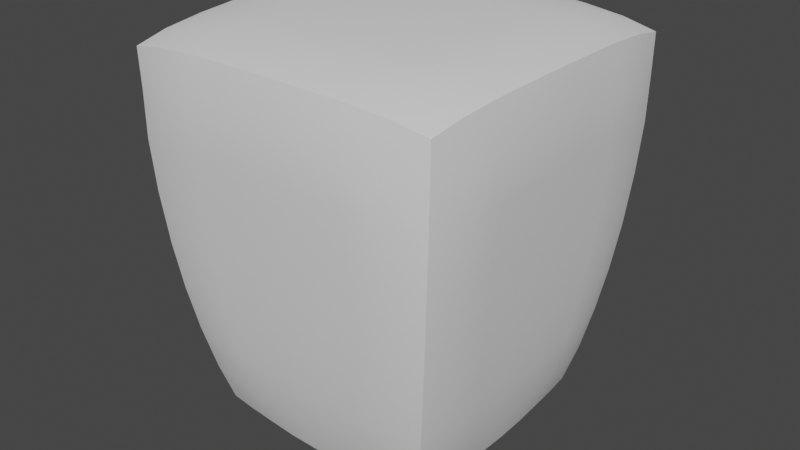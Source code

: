 # Source: flyLight.blend  (saved by Blender 3.3.6; exported with 4.5.12 LTS)
import bpy
from mathutils import Matrix  # noqa: F401  (used for matrix-valued properties, if any)

bpy.ops.wm.read_factory_settings(use_empty=True)
scene = bpy.context.scene
scene.name = 'Scene'

# ---- collections
col_collection = bpy.data.collections.new('Collection'); scene.collection.children.link(col_collection)

# ---- node groups
ng_auto_smooth = bpy.data.node_groups.new('Auto Smooth', 'GeometryNodeTree')
_s = ng_auto_smooth.interface.new_socket(name='Geometry', in_out='OUTPUT', socket_type='NodeSocketGeometry')
_s = ng_auto_smooth.interface.new_socket(name='Geometry', in_out='INPUT', socket_type='NodeSocketGeometry')
_s = ng_auto_smooth.interface.new_socket(name='Angle', in_out='INPUT', socket_type='NodeSocketFloat')
_s.subtype = 'ANGLE'
_s.min_value = 0.0
_s.max_value = 3.142
ng_auto_smooth.is_modifier = True
_N = ng_auto_smooth.nodes; _L = ng_auto_smooth.links
n0 = _N.new('NodeGroupOutput'); n0.name = 'Group Output'; n0.location = (480, -100)
n1 = _N.new('NodeGroupInput'); n1.name = 'Group Input'; n1.location = (-420, -300)
n2 = _N.new('NodeGroupInput'); n2.name = 'Group Input.001'; n2.location = (-60, -100)
n3 = _N.new('GeometryNodeSetShadeSmooth'); n3.name = 'Set Shade Smooth'; n3.location = (120, -100)
n3.domain = 'EDGE'
n4 = _N.new('GeometryNodeSetShadeSmooth'); n4.name = 'Set Shade Smooth.001'; n4.location = (300, -100)
n5 = _N.new('GeometryNodeInputMeshEdgeAngle'); n5.name = 'Edge Angle'; n5.location = (-420, -220)
n6 = _N.new('GeometryNodeInputEdgeSmooth'); n6.name = 'Is Edge Smooth'; n6.location = (-60, -160)
n7 = _N.new('GeometryNodeInputShadeSmooth'); n7.name = 'Is Face Smooth'; n7.location = (-240, -340)
n8 = _N.new('FunctionNodeBooleanMath'); n8.name = 'Boolean Math'; n8.location = (-60, -220)
n9 = _N.new('FunctionNodeCompare'); n9.name = 'Compare'; n9.location = (-240, -180)
n9.operation = 'LESS_EQUAL'
_L.new(n5.outputs[0], n9.inputs[0])
_L.new(n4.outputs[0], n0.inputs[0])
_L.new(n1.outputs[1], n9.inputs[1])
_L.new(n9.outputs[0], n8.inputs[0])
_L.new(n7.outputs[0], n8.inputs[1])
_L.new(n2.outputs[0], n3.inputs[0])
_L.new(n6.outputs[0], n3.inputs[1])
_L.new(n3.outputs[0], n4.inputs[0])
_L.new(n8.outputs[0], n3.inputs[2])
n0.is_active_output = True

# ---- world
world_world = bpy.data.worlds.new('World'); scene.world = world_world
world_world.use_nodes = True; world_world.node_tree.nodes.clear()
_N = world_world.node_tree.nodes; _L = world_world.node_tree.links
n0 = _N.new('ShaderNodeOutputWorld'); n0.name = 'World Output'; n0.location = (300, 300)
n1 = _N.new('ShaderNodeBackground'); n1.name = 'Background'; n1.location = (10, 300)
n1.inputs[0].default_value = (0.05088, 0.05088, 0.05088, 1.0)
_L.new(n1.outputs[0], n0.inputs[0])
n0.is_active_output = True
world_world.color = (0.05088, 0.05088, 0.05088)
world_world.use_sun_shadow = False
world_world.sun_shadow_jitter_overblur = 0.0

# ---- meshes
me_x = bpy.data.meshes.new('立方体')
me_x.from_pydata([(-0.9732, -0.974, 0.04251), (-1.322, -1.318, 3.07), (-0.9732, 0.9733, 0.04251), (-1.322, 1.32, 3.07), (0.9744, -0.9757, 0.04251), (1.322, -1.323, 3.07), (0.9744, 0.9726, 0.04251), (1.322, 1.321, 3.07), (-1.018, 0.006909, 0.02689), (-1.24, -1.259, 1.503), (-1.385, 0.008434, 3.183), (-1.24, 1.248, 1.503), (0.0, 1.018, 0.02689), (0.0, 1.385, 3.183), (1.254, 1.235, 1.503), (1.026, 0.0, 0.02689), (1.394, 0.0, 3.183), (1.254, -1.274, 1.503), (0.0, -1.04, 0.02689), (0.0, -1.41, 3.183), (0.0, 0.0, 3.301), (0.008866, -1.361, 1.612), (1.325, -0.003183, 1.612), (0.008866, 1.307, 1.612), (-1.306, 0.02085, 1.612), (-1.001, -0.499, 0.02689), (-1.309, -1.317, 2.366), (-1.362, 0.6939, 3.16), (-1.13, 1.136, 0.73), (-0.503, 1.0, 0.02689), (0.6893, 1.364, 3.16), (1.141, 1.125, 0.73), (1.005, 0.503, 0.02689), (1.367, -0.6893, 3.16), (1.141, -1.157, 0.73), (0.503, -1.015, 0.02689), (-0.6893, -1.373, 3.16), (-1.001, 0.507, 0.02689), (-1.13, -1.144, 0.73), (-1.362, -0.6848, 3.16), (-1.309, 1.311, 2.366), (0.503, 1.001, 0.02689), (-0.6893, 1.361, 3.16), (1.319, 1.304, 2.366), (1.005, -0.503, 0.02689), (1.367, 0.6893, 3.16), (1.319, -1.332, 2.366), (-0.503, -1.013, 0.02689), (0.6893, -1.378, 3.16), (0.0, -0.7216, 3.283), (0.0, 0.7119, 3.283), (0.7152, 0.0, 3.283), (-0.7119, 0.001796, 3.283), (-0.6693, -1.337, 1.583), (0.6815, -1.349, 1.583), (0.002094, -1.242, 0.73), (0.0002275, -1.438, 2.459), (1.317, -0.693, 1.583), (1.317, 0.6607, 1.583), (1.21, -0.001001, 0.73), (1.405, 0.0, 2.459), (0.6815, 1.297, 1.583), (-0.6693, 1.309, 1.583), (0.002094, 1.194, 0.73), (0.0002275, 1.388, 2.459), (-1.299, 0.6786, 1.583), (-1.299, -0.6732, 1.583), (-1.194, 0.01712, 0.73), (-1.388, 0.01658, 2.459), (-1.379, -0.6713, 2.437), (-1.187, -0.5893, 0.73), (-1.187, 0.6032, 0.73), (-0.6846, 1.384, 2.437), (-0.5969, 1.193, 0.73), (0.605, 1.186, 0.73), (1.395, 0.6742, 2.437), (1.202, 0.5881, 0.73), (1.202, -0.6081, 0.73), (0.6913, -1.423, 2.437), (0.605, -1.23, 0.73), (-0.5969, -1.222, 0.73), (-0.6947, 0.6936, 3.265), (0.6951, 0.6953, 3.265), (0.6951, -0.6968, 3.265), (-0.6947, -0.6942, 3.265), (-0.6846, -1.416, 2.437), (1.395, -0.6892, 2.437), (0.6913, 1.378, 2.437), (-1.379, 0.6889, 2.437), (-0.9855, -0.7566, 0.02689), (-1.318, -1.311, 2.757), (-1.345, 1.036, 3.126), (-1.056, 1.057, 0.355), (-0.7587, 0.9856, 0.02689), (1.034, 1.346, 3.126), (1.063, 1.052, 0.355), (0.9873, 0.7575, 0.02689), (1.347, -1.034, 3.126), (1.063, -1.071, 0.355), (0.7594, -0.9908, 0.02689), (-1.034, -1.35, 3.126), (-1.015, 0.2577, 0.02689), (-1.19, -1.208, 1.105), (-1.38, -0.3371, 3.177), (-1.281, 1.288, 1.945), (0.2515, 1.015, 0.02689), (-0.3447, 1.38, 3.177), (1.294, 1.276, 1.945), (1.021, -0.2515, 0.02689), (1.388, 0.3447, 3.177), (1.294, -1.313, 1.945), (-0.2515, -1.034, 0.02689), (0.3447, -1.403, 3.177), (0.0, -1.098, 3.26), (0.0, 0.3491, 3.297), (1.085, 0.0, 3.26), (-0.3491, 0.0002341, 3.297), (-0.9748, -1.319, 1.539), (0.3625, -1.359, 1.606), (0.0, -1.163, 0.355), (0.002632, -1.404, 2.052), (1.306, -1.005, 1.539), (1.323, 0.3422, 1.606), (1.137, 0.0, 0.355), (1.369, -0.002362, 2.052), (0.9882, 1.286, 1.539), (-0.3504, 1.312, 1.606), (0.0, 1.125, 0.355), (0.002632, 1.351, 2.052), (-1.29, 0.9838, 1.539), (-1.304, -0.3417, 1.606), (-1.125, 0.01269, 0.355), (-1.35, 0.01779, 2.052), (-1.015, -0.2453, 0.02689), (-1.281, -1.298, 1.945), (-1.38, 0.3523, 3.177), (-1.19, 1.197, 1.105), (-0.2515, 1.014, 0.02689), (0.3447, 1.381, 3.177), (1.203, 1.185, 1.105), (1.021, 0.2515, 0.02689), (1.388, -0.3447, 3.177), (1.203, -1.223, 1.105), (0.2515, -1.035, 0.02689), (-0.3447, -1.402, 3.177), (-0.9855, 0.7589, 0.02689), (-1.056, -1.061, 0.355), (-1.345, -1.032, 3.126), (-1.318, 1.313, 2.757), (0.7594, 0.9854, 0.02689), (-1.034, 1.345, 3.126), (1.322, 1.316, 2.757), (0.9873, -0.759, 0.02689), (1.347, 1.034, 3.126), (1.322, -1.327, 2.757), (-0.7587, -0.9896, 0.02689), (1.034, -1.351, 3.126), (0.0, -0.3505, 3.297), (0.0, 1.078, 3.26), (0.3496, 0.0, 3.297), (-1.078, 0.006155, 3.26), (-0.3504, -1.35, 1.606), (0.9882, -1.333, 1.539), (0.008164, -1.306, 1.123), (0.0, -1.456, 2.848), (1.323, -0.3643, 1.606), (1.306, 0.9679, 1.539), (1.271, -0.00276, 1.123), (1.43, 0.0, 2.848), (0.3625, 1.303, 1.606), (-0.9748, 1.299, 1.539), (0.008164, 1.254, 1.123), (0.0, 1.416, 2.848), (-1.304, 0.3625, 1.606), (-1.29, -0.9872, 1.539), (-1.253, 0.01705, 1.123), (-1.416, 0.01332, 2.848), (-1.386, -0.318, 2.453), (-1.367, -1.018, 2.405), (-1.343, -0.6834, 2.028), (-1.404, -0.6626, 2.826), (-1.192, -0.2791, 0.73), (-1.177, -0.8882, 0.73), (-1.116, -0.5249, 0.355), (-1.246, -0.6422, 1.119), (-1.177, 0.8896, 0.73), (-1.192, 0.3099, 0.73), (-1.116, 0.5437, 0.355), (-1.246, 0.6488, 1.119), (-0.3399, 1.387, 2.453), (-1.019, 1.372, 2.405), (-0.6856, 1.351, 2.028), (-0.6741, 1.404, 2.826), (-0.3054, 1.195, 0.73), (-0.8839, 1.184, 0.73), (-0.5351, 1.117, 0.355), (-0.6403, 1.255, 1.119), (0.8942, 1.175, 0.73), (0.3106, 1.192, 0.73), (0.5369, 1.116, 0.355), (0.6516, 1.245, 1.119), (1.402, 0.331, 2.453), (1.381, 1.011, 2.405), (1.36, 0.6755, 2.028), (1.415, 0.6724, 2.826), (1.208, 0.2933, 0.73), (1.191, 0.8769, 0.73), (1.127, 0.5328, 0.355), (1.263, 0.6317, 1.119), (1.191, -0.9042, 0.73), (1.208, -0.303, 0.73), (1.127, -0.5371, 0.355), (1.263, -0.6615, 1.119), (0.3428, -1.434, 2.453), (1.027, -1.403, 2.405), (0.6964, -1.392, 2.028), (0.6751, -1.438, 2.826), (0.3106, -1.239, 0.73), (0.8942, -1.214, 0.73), (0.5369, -1.15, 0.355), (0.6516, -1.295, 1.119), (-0.8839, -1.203, 0.73), (-0.3054, -1.235, 0.73), (-0.5351, -1.147, 0.355), (-0.6403, -1.283, 1.119), (-0.705, 0.3471, 3.279), (-0.6923, 1.047, 3.239), (-0.3462, 0.704, 3.279), (-1.05, 0.6936, 3.239), (0.7071, 0.3462, 3.279), (0.6923, 1.052, 3.239), (1.052, 0.6923, 3.239), (0.3462, 0.7059, 3.279), (0.6923, -1.059, 3.239), (0.7071, -0.3462, 3.279), (1.052, -0.6923, 3.239), (0.3462, -0.7127, 3.279), (-0.6923, -1.051, 3.239), (-0.705, -0.3452, 3.279), (-0.3462, -0.7098, 3.279), (-1.05, -0.6911, 3.239), (-1.019, -1.393, 2.405), (-0.3399, -1.432, 2.453), (-0.6856, -1.381, 2.028), (-0.6741, -1.435, 2.826), (1.381, -1.034, 2.405), (1.402, -0.3354, 2.453), (1.36, -0.7031, 2.028), (1.415, -0.6744, 2.826), (1.027, 1.365, 2.405), (0.3428, 1.386, 2.453), (0.6964, 1.341, 2.028), (0.6751, 1.404, 2.826), (-1.367, 1.023, 2.405), (-1.386, 0.3472, 2.453), (-1.343, 0.6926, 2.028), (-1.404, 0.6836, 2.826), (-1.413, 0.347, 2.843), (-1.349, 0.3612, 2.046), (-1.333, 1.012, 1.988), (0.3357, 1.414, 2.843), (0.3609, 1.348, 2.046), (1.017, 1.33, 1.988), (1.426, -0.3342, 2.843), (1.367, -0.359, 2.046), (1.349, -1.031, 1.988), (-0.3355, -1.451, 2.843), (-0.3537, -1.395, 2.046), (-1.005, -1.361, 1.988), (-1.07, -0.3415, 3.255), (-0.3475, -0.3477, 3.292), (-0.3462, -1.084, 3.255), (0.3477, -0.3484, 3.292), (1.075, -0.3462, 3.255), (1.04, -1.041, 3.211), (0.3462, 1.071, 3.255), (1.04, 1.04, 3.211), (1.075, 0.3462, 3.255), (-1.04, 1.039, 3.211), (-0.3462, 1.069, 3.255), (-0.3475, 0.3472, 3.292), (-0.3335, -1.296, 1.122), (-0.2664, -1.159, 0.355), (-0.8159, -1.122, 0.355), (0.9472, -1.279, 1.112), (0.8209, -1.128, 0.355), (0.2671, -1.16, 0.355), (1.014, -1.41, 2.794), (1.017, -1.375, 1.988), (0.3609, -1.402, 2.046), (1.269, -0.3434, 1.122), (1.135, -0.265, 0.355), (1.112, -0.8219, 0.355), (1.253, 0.9278, 1.112), (1.112, 0.8099, 0.355), (1.135, 0.264, 0.355), (1.394, 1.011, 2.794), (1.349, 0.9971, 1.988), (1.367, 0.3427, 2.046), (0.3443, 1.251, 1.122), (0.2671, 1.123, 0.355), (0.8209, 1.102, 0.355), (-0.9345, 1.246, 1.112), (-0.8159, 1.105, 0.355), (-0.2664, 1.123, 0.355), (-1.012, 1.384, 2.794), (-1.005, 1.341, 1.988), (-0.3537, 1.354, 2.046), (-1.251, 0.3427, 1.122), (-1.123, 0.2765, 0.355), (-1.103, 0.8175, 0.355), (-1.237, -0.9456, 1.112), (-1.103, -0.8091, 0.355), (-1.123, -0.2509, 0.355), (-1.386, -1.003, 2.794), (-1.333, -1.013, 1.988), (-1.349, -0.3381, 2.046), (-1.413, -0.3213, 2.843), (-1.251, -0.3213, 1.122), (-1.237, 0.9429, 1.112), (-0.3355, 1.413, 2.843), (-0.3335, 1.258, 1.122), (0.9472, 1.234, 1.112), (1.426, 0.3342, 2.843), (1.269, 0.3243, 1.122), (1.253, -0.9626, 1.112), (0.3357, -1.452, 2.843), (0.3443, -1.304, 1.122), (-0.9345, -1.266, 1.112), (-1.07, 0.3509, 3.255), (0.3477, 0.3477, 3.292), (0.3462, -1.087, 3.255), (-1.04, -1.039, 3.211), (-1.012, -1.404, 2.794), (1.394, -1.015, 2.794), (1.014, 1.385, 2.794), (-1.386, 1.017, 2.794)], [], [(336, 91, 3, 148), (335, 94, 7, 151), (334, 97, 5, 154), (333, 100, 1, 90), (332, 147, 1, 100), (331, 113, 19, 112), (330, 114, 20, 159), (329, 135, 10, 160), (328, 117, 9, 102), (327, 118, 21, 163), (326, 112, 19, 164), (325, 121, 17, 142), (324, 122, 22, 167), (323, 109, 16, 168), (322, 125, 14, 139), (321, 126, 23, 171), (320, 106, 13, 172), (319, 129, 11, 136), (318, 130, 24, 175), (317, 103, 10, 176), (316, 177, 68, 132), (315, 178, 69, 179), (314, 147, 39, 180), (313, 181, 67, 131), (312, 182, 70, 183), (311, 174, 66, 184), (310, 185, 28, 92), (309, 186, 71, 187), (308, 173, 65, 188), (307, 189, 64, 128), (306, 190, 72, 191), (305, 150, 42, 192), (304, 193, 63, 127), (303, 194, 73, 195), (302, 170, 62, 196), (301, 197, 31, 95), (300, 198, 74, 199), (299, 169, 61, 200), (298, 201, 60, 124), (297, 202, 75, 203), (296, 153, 45, 204), (295, 205, 59, 123), (294, 206, 76, 207), (293, 166, 58, 208), (292, 209, 34, 98), (291, 210, 77, 211), (290, 165, 57, 212), (289, 213, 56, 120), (288, 214, 78, 215), (287, 156, 48, 216), (286, 217, 55, 119), (285, 218, 79, 219), (284, 162, 54, 220), (283, 221, 38, 146), (282, 222, 80, 223), (281, 161, 53, 224), (280, 225, 52, 116), (279, 226, 81, 227), (278, 91, 27, 228), (277, 229, 51, 115), (276, 230, 82, 231), (275, 158, 50, 232), (274, 233, 48, 156), (273, 234, 83, 235), (272, 157, 49, 236), (271, 237, 36, 144), (270, 238, 84, 239), (269, 103, 39, 240), (268, 241, 26, 134), (267, 242, 85, 243), (266, 144, 36, 244), (265, 245, 46, 110), (264, 246, 86, 247), (263, 141, 33, 248), (262, 249, 43, 107), (261, 250, 87, 251), (260, 138, 30, 252), (259, 253, 40, 104), (258, 254, 88, 255), (257, 135, 27, 256), (254, 257, 256, 88), (68, 176, 257, 254), (176, 10, 135, 257), (173, 258, 255, 65), (24, 132, 258, 173), (132, 68, 254, 258), (129, 259, 104, 11), (65, 255, 259, 129), (255, 88, 253, 259), (250, 260, 252, 87), (64, 172, 260, 250), (172, 13, 138, 260), (169, 261, 251, 61), (23, 128, 261, 169), (128, 64, 250, 261), (125, 262, 107, 14), (61, 251, 262, 125), (251, 87, 249, 262), (246, 263, 248, 86), (60, 168, 263, 246), (168, 16, 141, 263), (165, 264, 247, 57), (22, 124, 264, 165), (124, 60, 246, 264), (121, 265, 110, 17), (57, 247, 265, 121), (247, 86, 245, 265), (242, 266, 244, 85), (56, 164, 266, 242), (164, 19, 144, 266), (161, 267, 243, 53), (21, 120, 267, 161), (120, 56, 242, 267), (117, 268, 134, 9), (53, 243, 268, 117), (243, 85, 241, 268), (238, 269, 240, 84), (52, 160, 269, 238), (160, 10, 103, 269), (157, 270, 239, 49), (20, 116, 270, 157), (116, 52, 238, 270), (113, 271, 144, 19), (49, 239, 271, 113), (239, 84, 237, 271), (234, 272, 236, 83), (51, 159, 272, 234), (159, 20, 157, 272), (141, 273, 235, 33), (16, 115, 273, 141), (115, 51, 234, 273), (97, 274, 156, 5), (33, 235, 274, 97), (235, 83, 233, 274), (230, 275, 232, 82), (30, 138, 275, 230), (138, 13, 158, 275), (153, 276, 231, 45), (7, 94, 276, 153), (94, 30, 230, 276), (109, 277, 115, 16), (45, 231, 277, 109), (231, 82, 229, 277), (226, 278, 228, 81), (42, 150, 278, 226), (150, 3, 91, 278), (158, 279, 227, 50), (13, 106, 279, 158), (106, 42, 226, 279), (114, 280, 116, 20), (50, 227, 280, 114), (227, 81, 225, 280), (222, 281, 224, 80), (55, 163, 281, 222), (163, 21, 161, 281), (111, 282, 223, 47), (18, 119, 282, 111), (119, 55, 222, 282), (155, 283, 146, 0), (47, 223, 283, 155), (223, 80, 221, 283), (218, 284, 220, 79), (34, 142, 284, 218), (142, 17, 162, 284), (99, 285, 219, 35), (4, 98, 285, 99), (98, 34, 218, 285), (143, 286, 119, 18), (35, 219, 286, 143), (219, 79, 217, 286), (214, 287, 216, 78), (46, 154, 287, 214), (154, 5, 156, 287), (162, 288, 215, 54), (17, 110, 288, 162), (110, 46, 214, 288), (118, 289, 120, 21), (54, 215, 289, 118), (215, 78, 213, 289), (210, 290, 212, 77), (59, 167, 290, 210), (167, 22, 165, 290), (108, 291, 211, 44), (15, 123, 291, 108), (123, 59, 210, 291), (152, 292, 98, 4), (44, 211, 292, 152), (211, 77, 209, 292), (206, 293, 208, 76), (31, 139, 293, 206), (139, 14, 166, 293), (96, 294, 207, 32), (6, 95, 294, 96), (95, 31, 206, 294), (140, 295, 123, 15), (32, 207, 295, 140), (207, 76, 205, 295), (202, 296, 204, 75), (43, 151, 296, 202), (151, 7, 153, 296), (166, 297, 203, 58), (14, 107, 297, 166), (107, 43, 202, 297), (122, 298, 124, 22), (58, 203, 298, 122), (203, 75, 201, 298), (198, 299, 200, 74), (63, 171, 299, 198), (171, 23, 169, 299), (105, 300, 199, 41), (12, 127, 300, 105), (127, 63, 198, 300), (149, 301, 95, 6), (41, 199, 301, 149), (199, 74, 197, 301), (194, 302, 196, 73), (28, 136, 302, 194), (136, 11, 170, 302), (93, 303, 195, 29), (2, 92, 303, 93), (92, 28, 194, 303), (137, 304, 127, 12), (29, 195, 304, 137), (195, 73, 193, 304), (190, 305, 192, 72), (40, 148, 305, 190), (148, 3, 150, 305), (170, 306, 191, 62), (11, 104, 306, 170), (104, 40, 190, 306), (126, 307, 128, 23), (62, 191, 307, 126), (191, 72, 189, 307), (186, 308, 188, 71), (67, 175, 308, 186), (175, 24, 173, 308), (101, 309, 187, 37), (8, 131, 309, 101), (131, 67, 186, 309), (145, 310, 92, 2), (37, 187, 310, 145), (187, 71, 185, 310), (182, 311, 184, 70), (38, 102, 311, 182), (102, 9, 174, 311), (89, 312, 183, 25), (0, 146, 312, 89), (146, 38, 182, 312), (133, 313, 131, 8), (25, 183, 313, 133), (183, 70, 181, 313), (178, 314, 180, 69), (26, 90, 314, 178), (90, 1, 147, 314), (174, 315, 179, 66), (9, 134, 315, 174), (134, 26, 178, 315), (130, 316, 132, 24), (66, 179, 316, 130), (179, 69, 177, 316), (177, 317, 176, 68), (69, 180, 317, 177), (180, 39, 103, 317), (181, 318, 175, 67), (70, 184, 318, 181), (184, 66, 130, 318), (185, 319, 136, 28), (71, 188, 319, 185), (188, 65, 129, 319), (189, 320, 172, 64), (72, 192, 320, 189), (192, 42, 106, 320), (193, 321, 171, 63), (73, 196, 321, 193), (196, 62, 126, 321), (197, 322, 139, 31), (74, 200, 322, 197), (200, 61, 125, 322), (201, 323, 168, 60), (75, 204, 323, 201), (204, 45, 109, 323), (205, 324, 167, 59), (76, 208, 324, 205), (208, 58, 122, 324), (209, 325, 142, 34), (77, 212, 325, 209), (212, 57, 121, 325), (213, 326, 164, 56), (78, 216, 326, 213), (216, 48, 112, 326), (217, 327, 163, 55), (79, 220, 327, 217), (220, 54, 118, 327), (221, 328, 102, 38), (80, 224, 328, 221), (224, 53, 117, 328), (225, 329, 160, 52), (81, 228, 329, 225), (228, 27, 135, 329), (229, 330, 159, 51), (82, 232, 330, 229), (232, 50, 114, 330), (233, 331, 112, 48), (83, 236, 331, 233), (236, 49, 113, 331), (237, 332, 100, 36), (84, 240, 332, 237), (240, 39, 147, 332), (241, 333, 90, 26), (85, 244, 333, 241), (244, 36, 100, 333), (245, 334, 154, 46), (86, 248, 334, 245), (248, 33, 97, 334), (249, 335, 151, 43), (87, 252, 335, 249), (252, 30, 94, 335), (253, 336, 148, 40), (88, 256, 336, 253), (256, 27, 91, 336)])
me_x.polygons.foreach_set('use_smooth', [True] * 320)
_uv = me_x.uv_layers.new(name='UV 贴图')
_uv.uv.foreach_set('vector', [0.5938, 0.2188, 0.625, 0.2188, 0.625, 0.25, 0.5938, 0.25, 0.5938, 0.4688, 0.625, 0.4688, 0.625, 0.5, 0.5938, 0.5, 0.5938, 0.7188, 0.625, 0.7188, 0.625, 0.75, 0.5938, 0.75, 0.5938, 0.9688, 0.625, 0.9688, 0.625, 1.0, 0.5938, 1.0, 0.8438, 0.7188, 0.875, 0.7188, 0.875, 0.75, 0.8438, 0.75, 0.7188, 0.7188, 0.75, 0.7188, 0.75, 0.75, 0.7188, 0.75, 0.7188, 0.5938, 0.75, 0.5938, 0.75, 0.625, 0.7188, 0.625, 0.8438, 0.5938, 0.875, 0.5938, 0.875, 0.625, 0.8438, 0.625, 0.4688, 0.9688, 0.5, 0.9688, 0.5, 1.0, 0.4688, 1.0, 0.4688, 0.8438, 0.5, 0.8438, 0.5, 0.875, 0.4688, 0.875, 0.5938, 0.8438, 0.625, 0.8438, 0.625, 0.875, 0.5938, 0.875, 0.4688, 0.7188, 0.5, 0.7188, 0.5, 0.75, 0.4688, 0.75, 0.4688, 0.5938, 0.5, 0.5938, 0.5, 0.625, 0.4688, 0.625, 0.5938, 0.5938, 0.625, 0.5938, 0.625, 0.625, 0.5938, 0.625, 0.4688, 0.4688, 0.5, 0.4688, 0.5, 0.5, 0.4688, 0.5, 0.4688, 0.3438, 0.5, 0.3438, 0.5, 0.375, 0.4688, 0.375, 0.5938, 0.3438, 0.625, 0.3438, 0.625, 0.375, 0.5938, 0.375, 0.4688, 0.2188, 0.5, 0.2188, 0.5, 0.25, 0.4688, 0.25, 0.4688, 0.09375, 0.5, 0.09375, 0.5, 0.125, 0.4688, 0.125, 0.5938, 0.09375, 0.625, 0.09375, 0.625, 0.125, 0.5938, 0.125, 0.5312, 0.09375, 0.5625, 0.09375, 0.5625, 0.125, 0.5312, 0.125, 0.5312, 0.03125, 0.5625, 0.03125, 0.5625, 0.0625, 0.5312, 0.0625, 0.5938, 0.03125, 0.625, 0.03125, 0.625, 0.0625, 0.5938, 0.0625, 0.4062, 0.09375, 0.4375, 0.09375, 0.4375, 0.125, 0.4062, 0.125, 0.4062, 0.03125, 0.4375, 0.03125, 0.4375, 0.0625, 0.4062, 0.0625, 0.4688, 0.03125, 0.5, 0.03125, 0.5, 0.0625, 0.4688, 0.0625, 0.4062, 0.2188, 0.4375, 0.2188, 0.4375, 0.25, 0.4062, 0.25, 0.4062, 0.1562, 0.4375, 0.1562, 0.4375, 0.1875, 0.4062, 0.1875, 0.4688, 0.1562, 0.5, 0.1562, 0.5, 0.1875, 0.4688, 0.1875, 0.5312, 0.3438, 0.5625, 0.3438, 0.5625, 0.375, 0.5312, 0.375, 0.5312, 0.2812, 0.5625, 0.2812, 0.5625, 0.3125, 0.5312, 0.3125, 0.5938, 0.2812, 0.625, 0.2812, 0.625, 0.3125, 0.5938, 0.3125, 0.4062, 0.3438, 0.4375, 0.3438, 0.4375, 0.375, 0.4062, 0.375, 0.4062, 0.2812, 0.4375, 0.2812, 0.4375, 0.3125, 0.4062, 0.3125, 0.4688, 0.2812, 0.5, 0.2812, 0.5, 0.3125, 0.4688, 0.3125, 0.4062, 0.4688, 0.4375, 0.4688, 0.4375, 0.5, 0.4062, 0.5, 0.4062, 0.4062, 0.4375, 0.4062, 0.4375, 0.4375, 0.4062, 0.4375, 0.4688, 0.4062, 0.5, 0.4062, 0.5, 0.4375, 0.4688, 0.4375, 0.5312, 0.5938, 0.5625, 0.5938, 0.5625, 0.625, 0.5312, 0.625, 0.5312, 0.5312, 0.5625, 0.5312, 0.5625, 0.5625, 0.5312, 0.5625, 0.5938, 0.5312, 0.625, 0.5312, 0.625, 0.5625, 0.5938, 0.5625, 0.4062, 0.5938, 0.4375, 0.5938, 0.4375, 0.625, 0.4062, 0.625, 0.4062, 0.5312, 0.4375, 0.5312, 0.4375, 0.5625, 0.4062, 0.5625, 0.4688, 0.5312, 0.5, 0.5312, 0.5, 0.5625, 0.4688, 0.5625, 0.4062, 0.7188, 0.4375, 0.7188, 0.4375, 0.75, 0.4062, 0.75, 0.4062, 0.6562, 0.4375, 0.6562, 0.4375, 0.6875, 0.4062, 0.6875, 0.4688, 0.6562, 0.5, 0.6562, 0.5, 0.6875, 0.4688, 0.6875, 0.5312, 0.8438, 0.5625, 0.8438, 0.5625, 0.875, 0.5312, 0.875, 0.5312, 0.7812, 0.5625, 0.7812, 0.5625, 0.8125, 0.5312, 0.8125, 0.5938, 0.7812, 0.625, 0.7812, 0.625, 0.8125, 0.5938, 0.8125, 0.4062, 0.8438, 0.4375, 0.8438, 0.4375, 0.875, 0.4062, 0.875, 0.4062, 0.7812, 0.4375, 0.7812, 0.4375, 0.8125, 0.4062, 0.8125, 0.4688, 0.7812, 0.5, 0.7812, 0.5, 0.8125, 0.4688, 0.8125, 0.4062, 0.9688, 0.4375, 0.9688, 0.4375, 1.0, 0.4062, 1.0, 0.4062, 0.9062, 0.4375, 0.9062, 0.4375, 0.9375, 0.4062, 0.9375, 0.4688, 0.9062, 0.5, 0.9062, 0.5, 0.9375, 0.4688, 0.9375, 0.7812, 0.5938, 0.8125, 0.5938, 0.8125, 0.625, 0.7812, 0.625, 0.7812, 0.5312, 0.8125, 0.5312, 0.8125, 0.5625, 0.7812, 0.5625, 0.8438, 0.5312, 0.875, 0.5312, 0.875, 0.5625, 0.8438, 0.5625, 0.6562, 0.5938, 0.6875, 0.5938, 0.6875, 0.625, 0.6562, 0.625, 0.6562, 0.5312, 0.6875, 0.5312, 0.6875, 0.5625, 0.6562, 0.5625, 0.7188, 0.5312, 0.75, 0.5312, 0.75, 0.5625, 0.7188, 0.5625, 0.6562, 0.7188, 0.6875, 0.7188, 0.6875, 0.75, 0.6562, 0.75, 0.6562, 0.6562, 0.6875, 0.6562, 0.6875, 0.6875, 0.6562, 0.6875, 0.7188, 0.6562, 0.75, 0.6562, 0.75, 0.6875, 0.7188, 0.6875, 0.7812, 0.7188, 0.8125, 0.7188, 0.8125, 0.75, 0.7812, 0.75, 0.7812, 0.6562, 0.8125, 0.6562, 0.8125, 0.6875, 0.7812, 0.6875, 0.8438, 0.6562, 0.875, 0.6562, 0.875, 0.6875, 0.8438, 0.6875, 0.5312, 0.9688, 0.5625, 0.9688, 0.5625, 1.0, 0.5312, 1.0, 0.5312, 0.9062, 0.5625, 0.9062, 0.5625, 0.9375, 0.5312, 0.9375, 0.5938, 0.9062, 0.625, 0.9062, 0.625, 0.9375, 0.5938, 0.9375, 0.5312, 0.7188, 0.5625, 0.7188, 0.5625, 0.75, 0.5312, 0.75, 0.5312, 0.6562, 0.5625, 0.6562, 0.5625, 0.6875, 0.5312, 0.6875, 0.5938, 0.6562, 0.625, 0.6562, 0.625, 0.6875, 0.5938, 0.6875, 0.5312, 0.4688, 0.5625, 0.4688, 0.5625, 0.5, 0.5312, 0.5, 0.5312, 0.4062, 0.5625, 0.4062, 0.5625, 0.4375, 0.5312, 0.4375, 0.5938, 0.4062, 0.625, 0.4062, 0.625, 0.4375, 0.5938, 0.4375, 0.5312, 0.2188, 0.5625, 0.2188, 0.5625, 0.25, 0.5312, 0.25, 0.5312, 0.1562, 0.5625, 0.1562, 0.5625, 0.1875, 0.5312, 0.1875, 0.5938, 0.1562, 0.625, 0.1562, 0.625, 0.1875, 0.5938, 0.1875, 0.5625, 0.1562, 0.5938, 0.1562, 0.5938, 0.1875, 0.5625, 0.1875, 0.5625, 0.125, 0.5938, 0.125, 0.5938, 0.1562, 0.5625, 0.1562, 0.5938, 0.125, 0.625, 0.125, 0.625, 0.1562, 0.5938, 0.1562, 0.5, 0.1562, 0.5312, 0.1562, 0.5312, 0.1875, 0.5, 0.1875, 0.5, 0.125, 0.5312, 0.125, 0.5312, 0.1562, 0.5, 0.1562, 0.5312, 0.125, 0.5625, 0.125, 0.5625, 0.1562, 0.5312, 0.1562, 0.5, 0.2188, 0.5312, 0.2188, 0.5312, 0.25, 0.5, 0.25, 0.5, 0.1875, 0.5312, 0.1875, 0.5312, 0.2188, 0.5, 0.2188, 0.5312, 0.1875, 0.5625, 0.1875, 0.5625, 0.2188, 0.5312, 0.2188, 0.5625, 0.4062, 0.5938, 0.4062, 0.5938, 0.4375, 0.5625, 0.4375, 0.5625, 0.375, 0.5938, 0.375, 0.5938, 0.4062, 0.5625, 0.4062, 0.5938, 0.375, 0.625, 0.375, 0.625, 0.4062, 0.5938, 0.4062, 0.5, 0.4062, 0.5312, 0.4062, 0.5312, 0.4375, 0.5, 0.4375, 0.5, 0.375, 0.5312, 0.375, 0.5312, 0.4062, 0.5, 0.4062, 0.5312, 0.375, 0.5625, 0.375, 0.5625, 0.4062, 0.5312, 0.4062, 0.5, 0.4688, 0.5312, 0.4688, 0.5312, 0.5, 0.5, 0.5, 0.5, 0.4375, 0.5312, 0.4375, 0.5312, 0.4688, 0.5, 0.4688, 0.5312, 0.4375, 0.5625, 0.4375, 0.5625, 0.4688, 0.5312, 0.4688, 0.5625, 0.6562, 0.5938, 0.6562, 0.5938, 0.6875, 0.5625, 0.6875, 0.5625, 0.625, 0.5938, 0.625, 0.5938, 0.6562, 0.5625, 0.6562, 0.5938, 0.625, 0.625, 0.625, 0.625, 0.6562, 0.5938, 0.6562, 0.5, 0.6562, 0.5312, 0.6562, 0.5312, 0.6875, 0.5, 0.6875, 0.5, 0.625, 0.5312, 0.625, 0.5312, 0.6562, 0.5, 0.6562, 0.5312, 0.625, 0.5625, 0.625, 0.5625, 0.6562, 0.5312, 0.6562, 0.5, 0.7188, 0.5312, 0.7188, 0.5312, 0.75, 0.5, 0.75, 0.5, 0.6875, 0.5312, 0.6875, 0.5312, 0.7188, 0.5, 0.7188, 0.5312, 0.6875, 0.5625, 0.6875, 0.5625, 0.7188, 0.5312, 0.7188, 0.5625, 0.9062, 0.5938, 0.9062, 0.5938, 0.9375, 0.5625, 0.9375, 0.5625, 0.875, 0.5938, 0.875, 0.5938, 0.9062, 0.5625, 0.9062, 0.5938, 0.875, 0.625, 0.875, 0.625, 0.9062, 0.5938, 0.9062, 0.5, 0.9062, 0.5312, 0.9062, 0.5312, 0.9375, 0.5, 0.9375, 0.5, 0.875, 0.5312, 0.875, 0.5312, 0.9062, 0.5, 0.9062, 0.5312, 0.875, 0.5625, 0.875, 0.5625, 0.9062, 0.5312, 0.9062, 0.5, 0.9688, 0.5312, 0.9688, 0.5312, 1.0, 0.5, 1.0, 0.5, 0.9375, 0.5312, 0.9375, 0.5312, 0.9688, 0.5, 0.9688, 0.5312, 0.9375, 0.5625, 0.9375, 0.5625, 0.9688, 0.5312, 0.9688, 0.8125, 0.6562, 0.8438, 0.6562, 0.8438, 0.6875, 0.8125, 0.6875, 0.8125, 0.625, 0.8438, 0.625, 0.8438, 0.6562, 0.8125, 0.6562, 0.8438, 0.625, 0.875, 0.625, 0.875, 0.6562, 0.8438, 0.6562, 0.75, 0.6562, 0.7812, 0.6562, 0.7812, 0.6875, 0.75, 0.6875, 0.75, 0.625, 0.7812, 0.625, 0.7812, 0.6562, 0.75, 0.6562, 0.7812, 0.625, 0.8125, 0.625, 0.8125, 0.6562, 0.7812, 0.6562, 0.75, 0.7188, 0.7812, 0.7188, 0.7812, 0.75, 0.75, 0.75, 0.75, 0.6875, 0.7812, 0.6875, 0.7812, 0.7188, 0.75, 0.7188, 0.7812, 0.6875, 0.8125, 0.6875, 0.8125, 0.7188, 0.7812, 0.7188, 0.6875, 0.6562, 0.7188, 0.6562, 0.7188, 0.6875, 0.6875, 0.6875, 0.6875, 0.625, 0.7188, 0.625, 0.7188, 0.6562, 0.6875, 0.6562, 0.7188, 0.625, 0.75, 0.625, 0.75, 0.6562, 0.7188, 0.6562, 0.625, 0.6562, 0.6562, 0.6562, 0.6562, 0.6875, 0.625, 0.6875, 0.625, 0.625, 0.6562, 0.625, 0.6562, 0.6562, 0.625, 0.6562, 0.6562, 0.625, 0.6875, 0.625, 0.6875, 0.6562, 0.6562, 0.6562, 0.625, 0.7188, 0.6562, 0.7188, 0.6562, 0.75, 0.625, 0.75, 0.625, 0.6875, 0.6562, 0.6875, 0.6562, 0.7188, 0.625, 0.7188, 0.6562, 0.6875, 0.6875, 0.6875, 0.6875, 0.7188, 0.6562, 0.7188, 0.6875, 0.5312, 0.7188, 0.5312, 0.7188, 0.5625, 0.6875, 0.5625, 0.6875, 0.5, 0.7188, 0.5, 0.7188, 0.5312, 0.6875, 0.5312, 0.7188, 0.5, 0.75, 0.5, 0.75, 0.5312, 0.7188, 0.5312, 0.625, 0.5312, 0.6562, 0.5312, 0.6562, 0.5625, 0.625, 0.5625, 0.625, 0.5, 0.6562, 0.5, 0.6562, 0.5312, 0.625, 0.5312, 0.6562, 0.5, 0.6875, 0.5, 0.6875, 0.5312, 0.6562, 0.5312, 0.625, 0.5938, 0.6562, 0.5938, 0.6562, 0.625, 0.625, 0.625, 0.625, 0.5625, 0.6562, 0.5625, 0.6562, 0.5938, 0.625, 0.5938, 0.6562, 0.5625, 0.6875, 0.5625, 0.6875, 0.5938, 0.6562, 0.5938, 0.8125, 0.5312, 0.8438, 0.5312, 0.8438, 0.5625, 0.8125, 0.5625, 0.8125, 0.5, 0.8438, 0.5, 0.8438, 0.5312, 0.8125, 0.5312, 0.8438, 0.5, 0.875, 0.5, 0.875, 0.5312, 0.8438, 0.5312, 0.75, 0.5312, 0.7812, 0.5312, 0.7812, 0.5625, 0.75, 0.5625, 0.75, 0.5, 0.7812, 0.5, 0.7812, 0.5312, 0.75, 0.5312, 0.7812, 0.5, 0.8125, 0.5, 0.8125, 0.5312, 0.7812, 0.5312, 0.75, 0.5938, 0.7812, 0.5938, 0.7812, 0.625, 0.75, 0.625, 0.75, 0.5625, 0.7812, 0.5625, 0.7812, 0.5938, 0.75, 0.5938, 0.7812, 0.5625, 0.8125, 0.5625, 0.8125, 0.5938, 0.7812, 0.5938, 0.4375, 0.9062, 0.4688, 0.9062, 0.4688, 0.9375, 0.4375, 0.9375, 0.4375, 0.875, 0.4688, 0.875, 0.4688, 0.9062, 0.4375, 0.9062, 0.4688, 0.875, 0.5, 0.875, 0.5, 0.9062, 0.4688, 0.9062, 0.375, 0.9062, 0.4062, 0.9062, 0.4062, 0.9375, 0.375, 0.9375, 0.375, 0.875, 0.4062, 0.875, 0.4062, 0.9062, 0.375, 0.9062, 0.4062, 0.875, 0.4375, 0.875, 0.4375, 0.9062, 0.4062, 0.9062, 0.375, 0.9688, 0.4062, 0.9688, 0.4062, 1.0, 0.375, 1.0, 0.375, 0.9375, 0.4062, 0.9375, 0.4062, 0.9688, 0.375, 0.9688, 0.4062, 0.9375, 0.4375, 0.9375, 0.4375, 0.9688, 0.4062, 0.9688, 0.4375, 0.7812, 0.4688, 0.7812, 0.4688, 0.8125, 0.4375, 0.8125, 0.4375, 0.75, 0.4688, 0.75, 0.4688, 0.7812, 0.4375, 0.7812, 0.4688, 0.75, 0.5, 0.75, 0.5, 0.7812, 0.4688, 0.7812, 0.375, 0.7812, 0.4062, 0.7812, 0.4062, 0.8125, 0.375, 0.8125, 0.375, 0.75, 0.4062, 0.75, 0.4062, 0.7812, 0.375, 0.7812, 0.4062, 0.75, 0.4375, 0.75, 0.4375, 0.7812, 0.4062, 0.7812, 0.375, 0.8438, 0.4062, 0.8438, 0.4062, 0.875, 0.375, 0.875, 0.375, 0.8125, 0.4062, 0.8125, 0.4062, 0.8438, 0.375, 0.8438, 0.4062, 0.8125, 0.4375, 0.8125, 0.4375, 0.8438, 0.4062, 0.8438, 0.5625, 0.7812, 0.5938, 0.7812, 0.5938, 0.8125, 0.5625, 0.8125, 0.5625, 0.75, 0.5938, 0.75, 0.5938, 0.7812, 0.5625, 0.7812, 0.5938, 0.75, 0.625, 0.75, 0.625, 0.7812, 0.5938, 0.7812, 0.5, 0.7812, 0.5312, 0.7812, 0.5312, 0.8125, 0.5, 0.8125, 0.5, 0.75, 0.5312, 0.75, 0.5312, 0.7812, 0.5, 0.7812, 0.5312, 0.75, 0.5625, 0.75, 0.5625, 0.7812, 0.5312, 0.7812, 0.5, 0.8438, 0.5312, 0.8438, 0.5312, 0.875, 0.5, 0.875, 0.5, 0.8125, 0.5312, 0.8125, 0.5312, 0.8438, 0.5, 0.8438, 0.5312, 0.8125, 0.5625, 0.8125, 0.5625, 0.8438, 0.5312, 0.8438, 0.4375, 0.6562, 0.4688, 0.6562, 0.4688, 0.6875, 0.4375, 0.6875, 0.4375, 0.625, 0.4688, 0.625, 0.4688, 0.6562, 0.4375, 0.6562, 0.4688, 0.625, 0.5, 0.625, 0.5, 0.6562, 0.4688, 0.6562, 0.375, 0.6562, 0.4062, 0.6562, 0.4062, 0.6875, 0.375, 0.6875, 0.375, 0.625, 0.4062, 0.625, 0.4062, 0.6562, 0.375, 0.6562, 0.4062, 0.625, 0.4375, 0.625, 0.4375, 0.6562, 0.4062, 0.6562, 0.375, 0.7188, 0.4062, 0.7188, 0.4062, 0.75, 0.375, 0.75, 0.375, 0.6875, 0.4062, 0.6875, 0.4062, 0.7188, 0.375, 0.7188, 0.4062, 0.6875, 0.4375, 0.6875, 0.4375, 0.7188, 0.4062, 0.7188, 0.4375, 0.5312, 0.4688, 0.5312, 0.4688, 0.5625, 0.4375, 0.5625, 0.4375, 0.5, 0.4688, 0.5, 0.4688, 0.5312, 0.4375, 0.5312, 0.4688, 0.5, 0.5, 0.5, 0.5, 0.5312, 0.4688, 0.5312, 0.375, 0.5312, 0.4062, 0.5312, 0.4062, 0.5625, 0.375, 0.5625, 0.375, 0.5, 0.4062, 0.5, 0.4062, 0.5312, 0.375, 0.5312, 0.4062, 0.5, 0.4375, 0.5, 0.4375, 0.5312, 0.4062, 0.5312, 0.375, 0.5938, 0.4062, 0.5938, 0.4062, 0.625, 0.375, 0.625, 0.375, 0.5625, 0.4062, 0.5625, 0.4062, 0.5938, 0.375, 0.5938, 0.4062, 0.5625, 0.4375, 0.5625, 0.4375, 0.5938, 0.4062, 0.5938, 0.5625, 0.5312, 0.5938, 0.5312, 0.5938, 0.5625, 0.5625, 0.5625, 0.5625, 0.5, 0.5938, 0.5, 0.5938, 0.5312, 0.5625, 0.5312, 0.5938, 0.5, 0.625, 0.5, 0.625, 0.5312, 0.5938, 0.5312, 0.5, 0.5312, 0.5312, 0.5312, 0.5312, 0.5625, 0.5, 0.5625, 0.5, 0.5, 0.5312, 0.5, 0.5312, 0.5312, 0.5, 0.5312, 0.5312, 0.5, 0.5625, 0.5, 0.5625, 0.5312, 0.5312, 0.5312, 0.5, 0.5938, 0.5312, 0.5938, 0.5312, 0.625, 0.5, 0.625, 0.5, 0.5625, 0.5312, 0.5625, 0.5312, 0.5938, 0.5, 0.5938, 0.5312, 0.5625, 0.5625, 0.5625, 0.5625, 0.5938, 0.5312, 0.5938, 0.4375, 0.4062, 0.4688, 0.4062, 0.4688, 0.4375, 0.4375, 0.4375, 0.4375, 0.375, 0.4688, 0.375, 0.4688, 0.4062, 0.4375, 0.4062, 0.4688, 0.375, 0.5, 0.375, 0.5, 0.4062, 0.4688, 0.4062, 0.375, 0.4062, 0.4062, 0.4062, 0.4062, 0.4375, 0.375, 0.4375, 0.375, 0.375, 0.4062, 0.375, 0.4062, 0.4062, 0.375, 0.4062, 0.4062, 0.375, 0.4375, 0.375, 0.4375, 0.4062, 0.4062, 0.4062, 0.375, 0.4688, 0.4062, 0.4688, 0.4062, 0.5, 0.375, 0.5, 0.375, 0.4375, 0.4062, 0.4375, 0.4062, 0.4688, 0.375, 0.4688, 0.4062, 0.4375, 0.4375, 0.4375, 0.4375, 0.4688, 0.4062, 0.4688, 0.4375, 0.2812, 0.4688, 0.2812, 0.4688, 0.3125, 0.4375, 0.3125, 0.4375, 0.25, 0.4688, 0.25, 0.4688, 0.2812, 0.4375, 0.2812, 0.4688, 0.25, 0.5, 0.25, 0.5, 0.2812, 0.4688, 0.2812, 0.375, 0.2812, 0.4062, 0.2812, 0.4062, 0.3125, 0.375, 0.3125, 0.375, 0.25, 0.4062, 0.25, 0.4062, 0.2812, 0.375, 0.2812, 0.4062, 0.25, 0.4375, 0.25, 0.4375, 0.2812, 0.4062, 0.2812, 0.375, 0.3438, 0.4062, 0.3438, 0.4062, 0.375, 0.375, 0.375, 0.375, 0.3125, 0.4062, 0.3125, 0.4062, 0.3438, 0.375, 0.3438, 0.4062, 0.3125, 0.4375, 0.3125, 0.4375, 0.3438, 0.4062, 0.3438, 0.5625, 0.2812, 0.5938, 0.2812, 0.5938, 0.3125, 0.5625, 0.3125, 0.5625, 0.25, 0.5938, 0.25, 0.5938, 0.2812, 0.5625, 0.2812, 0.5938, 0.25, 0.625, 0.25, 0.625, 0.2812, 0.5938, 0.2812, 0.5, 0.2812, 0.5312, 0.2812, 0.5312, 0.3125, 0.5, 0.3125, 0.5, 0.25, 0.5312, 0.25, 0.5312, 0.2812, 0.5, 0.2812, 0.5312, 0.25, 0.5625, 0.25, 0.5625, 0.2812, 0.5312, 0.2812, 0.5, 0.3438, 0.5312, 0.3438, 0.5312, 0.375, 0.5, 0.375, 0.5, 0.3125, 0.5312, 0.3125, 0.5312, 0.3438, 0.5, 0.3438, 0.5312, 0.3125, 0.5625, 0.3125, 0.5625, 0.3438, 0.5312, 0.3438, 0.4375, 0.1562, 0.4688, 0.1562, 0.4688, 0.1875, 0.4375, 0.1875, 0.4375, 0.125, 0.4688, 0.125, 0.4688, 0.1562, 0.4375, 0.1562, 0.4688, 0.125, 0.5, 0.125, 0.5, 0.1562, 0.4688, 0.1562, 0.375, 0.1562, 0.4062, 0.1562, 0.4062, 0.1875, 0.375, 0.1875, 0.375, 0.125, 0.4062, 0.125, 0.4062, 0.1562, 0.375, 0.1562, 0.4062, 0.125, 0.4375, 0.125, 0.4375, 0.1562, 0.4062, 0.1562, 0.375, 0.2188, 0.4062, 0.2188, 0.4062, 0.25, 0.375, 0.25, 0.375, 0.1875, 0.4062, 0.1875, 0.4062, 0.2188, 0.375, 0.2188, 0.4062, 0.1875, 0.4375, 0.1875, 0.4375, 0.2188, 0.4062, 0.2188, 0.4375, 0.03125, 0.4688, 0.03125, 0.4688, 0.0625, 0.4375, 0.0625, 0.4375, 0.0, 0.4688, 0.0, 0.4688, 0.03125, 0.4375, 0.03125, 0.4688, 0.0, 0.5, 0.0, 0.5, 0.03125, 0.4688, 0.03125, 0.375, 0.03125, 0.4062, 0.03125, 0.4062, 0.0625, 0.375, 0.0625, 0.375, 0.0, 0.4062, 0.0, 0.4062, 0.03125, 0.375, 0.03125, 0.4062, 0.0, 0.4375, 0.0, 0.4375, 0.03125, 0.4062, 0.03125, 0.375, 0.09375, 0.4062, 0.09375, 0.4062, 0.125, 0.375, 0.125, 0.375, 0.0625, 0.4062, 0.0625, 0.4062, 0.09375, 0.375, 0.09375, 0.4062, 0.0625, 0.4375, 0.0625, 0.4375, 0.09375, 0.4062, 0.09375, 0.5625, 0.03125, 0.5938, 0.03125, 0.5938, 0.0625, 0.5625, 0.0625, 0.5625, 0.0, 0.5938, 0.0, 0.5938, 0.03125, 0.5625, 0.03125, 0.5938, 0.0, 0.625, 0.0, 0.625, 0.03125, 0.5938, 0.03125, 0.5, 0.03125, 0.5312, 0.03125, 0.5312, 0.0625, 0.5, 0.0625, 0.5, 0.0, 0.5312, 0.0, 0.5312, 0.03125, 0.5, 0.03125, 0.5312, 0.0, 0.5625, 0.0, 0.5625, 0.03125, 0.5312, 0.03125, 0.5, 0.09375, 0.5312, 0.09375, 0.5312, 0.125, 0.5, 0.125, 0.5, 0.0625, 0.5312, 0.0625, 0.5312, 0.09375, 0.5, 0.09375, 0.5312, 0.0625, 0.5625, 0.0625, 0.5625, 0.09375, 0.5312, 0.09375, 0.5625, 0.09375, 0.5938, 0.09375, 0.5938, 0.125, 0.5625, 0.125, 0.5625, 0.0625, 0.5938, 0.0625, 0.5938, 0.09375, 0.5625, 0.09375, 0.5938, 0.0625, 0.625, 0.0625, 0.625, 0.09375, 0.5938, 0.09375, 0.4375, 0.09375, 0.4688, 0.09375, 0.4688, 0.125, 0.4375, 0.125, 0.4375, 0.0625, 0.4688, 0.0625, 0.4688, 0.09375, 0.4375, 0.09375, 0.4688, 0.0625, 0.5, 0.0625, 0.5, 0.09375, 0.4688, 0.09375, 0.4375, 0.2188, 0.4688, 0.2188, 0.4688, 0.25, 0.4375, 0.25, 0.4375, 0.1875, 0.4688, 0.1875, 0.4688, 0.2188, 0.4375, 0.2188, 0.4688, 0.1875, 0.5, 0.1875, 0.5, 0.2188, 0.4688, 0.2188, 0.5625, 0.3438, 0.5938, 0.3438, 0.5938, 0.375, 0.5625, 0.375, 0.5625, 0.3125, 0.5938, 0.3125, 0.5938, 0.3438, 0.5625, 0.3438, 0.5938, 0.3125, 0.625, 0.3125, 0.625, 0.3438, 0.5938, 0.3438, 0.4375, 0.3438, 0.4688, 0.3438, 0.4688, 0.375, 0.4375, 0.375, 0.4375, 0.3125, 0.4688, 0.3125, 0.4688, 0.3438, 0.4375, 0.3438, 0.4688, 0.3125, 0.5, 0.3125, 0.5, 0.3438, 0.4688, 0.3438, 0.4375, 0.4688, 0.4688, 0.4688, 0.4688, 0.5, 0.4375, 0.5, 0.4375, 0.4375, 0.4688, 0.4375, 0.4688, 0.4688, 0.4375, 0.4688, 0.4688, 0.4375, 0.5, 0.4375, 0.5, 0.4688, 0.4688, 0.4688, 0.5625, 0.5938, 0.5938, 0.5938, 0.5938, 0.625, 0.5625, 0.625, 0.5625, 0.5625, 0.5938, 0.5625, 0.5938, 0.5938, 0.5625, 0.5938, 0.5938, 0.5625, 0.625, 0.5625, 0.625, 0.5938, 0.5938, 0.5938, 0.4375, 0.5938, 0.4688, 0.5938, 0.4688, 0.625, 0.4375, 0.625, 0.4375, 0.5625, 0.4688, 0.5625, 0.4688, 0.5938, 0.4375, 0.5938, 0.4688, 0.5625, 0.5, 0.5625, 0.5, 0.5938, 0.4688, 0.5938, 0.4375, 0.7188, 0.4688, 0.7188, 0.4688, 0.75, 0.4375, 0.75, 0.4375, 0.6875, 0.4688, 0.6875, 0.4688, 0.7188, 0.4375, 0.7188, 0.4688, 0.6875, 0.5, 0.6875, 0.5, 0.7188, 0.4688, 0.7188, 0.5625, 0.8438, 0.5938, 0.8438, 0.5938, 0.875, 0.5625, 0.875, 0.5625, 0.8125, 0.5938, 0.8125, 0.5938, 0.8438, 0.5625, 0.8438, 0.5938, 0.8125, 0.625, 0.8125, 0.625, 0.8438, 0.5938, 0.8438, 0.4375, 0.8438, 0.4688, 0.8438, 0.4688, 0.875, 0.4375, 0.875, 0.4375, 0.8125, 0.4688, 0.8125, 0.4688, 0.8438, 0.4375, 0.8438, 0.4688, 0.8125, 0.5, 0.8125, 0.5, 0.8438, 0.4688, 0.8438, 0.4375, 0.9688, 0.4688, 0.9688, 0.4688, 1.0, 0.4375, 1.0, 0.4375, 0.9375, 0.4688, 0.9375, 0.4688, 0.9688, 0.4375, 0.9688, 0.4688, 0.9375, 0.5, 0.9375, 0.5, 0.9688, 0.4688, 0.9688, 0.8125, 0.5938, 0.8438, 0.5938, 0.8438, 0.625, 0.8125, 0.625, 0.8125, 0.5625, 0.8438, 0.5625, 0.8438, 0.5938, 0.8125, 0.5938, 0.8438, 0.5625, 0.875, 0.5625, 0.875, 0.5938, 0.8438, 0.5938, 0.6875, 0.5938, 0.7188, 0.5938, 0.7188, 0.625, 0.6875, 0.625, 0.6875, 0.5625, 0.7188, 0.5625, 0.7188, 0.5938, 0.6875, 0.5938, 0.7188, 0.5625, 0.75, 0.5625, 0.75, 0.5938, 0.7188, 0.5938, 0.6875, 0.7188, 0.7188, 0.7188, 0.7188, 0.75, 0.6875, 0.75, 0.6875, 0.6875, 0.7188, 0.6875, 0.7188, 0.7188, 0.6875, 0.7188, 0.7188, 0.6875, 0.75, 0.6875, 0.75, 0.7188, 0.7188, 0.7188, 0.8125, 0.7188, 0.8438, 0.7188, 0.8438, 0.75, 0.8125, 0.75, 0.8125, 0.6875, 0.8438, 0.6875, 0.8438, 0.7188, 0.8125, 0.7188, 0.8438, 0.6875, 0.875, 0.6875, 0.875, 0.7188, 0.8438, 0.7188, 0.5625, 0.9688, 0.5938, 0.9688, 0.5938, 1.0, 0.5625, 1.0, 0.5625, 0.9375, 0.5938, 0.9375, 0.5938, 0.9688, 0.5625, 0.9688, 0.5938, 0.9375, 0.625, 0.9375, 0.625, 0.9688, 0.5938, 0.9688, 0.5625, 0.7188, 0.5938, 0.7188, 0.5938, 0.75, 0.5625, 0.75, 0.5625, 0.6875, 0.5938, 0.6875, 0.5938, 0.7188, 0.5625, 0.7188, 0.5938, 0.6875, 0.625, 0.6875, 0.625, 0.7188, 0.5938, 0.7188, 0.5625, 0.4688, 0.5938, 0.4688, 0.5938, 0.5, 0.5625, 0.5, 0.5625, 0.4375, 0.5938, 0.4375, 0.5938, 0.4688, 0.5625, 0.4688, 0.5938, 0.4375, 0.625, 0.4375, 0.625, 0.4688, 0.5938, 0.4688, 0.5625, 0.2188, 0.5938, 0.2188, 0.5938, 0.25, 0.5625, 0.25, 0.5625, 0.1875, 0.5938, 0.1875, 0.5938, 0.2188, 0.5625, 0.2188, 0.5938, 0.1875, 0.625, 0.1875, 0.625, 0.2188, 0.5938, 0.2188])
me_x.update()
me_x_1 = bpy.data.meshes.new('柱体')
me_x_1.from_pydata([(0.0, 0.3, -0.05), (0.0, 0.3, 0.05), (0.09271, 0.2853, -0.05), (0.09271, 0.2853, 0.05), (0.1763, 0.2427, -0.05), (0.1763, 0.2427, 0.05), (0.2427, 0.1763, -0.05), (0.2427, 0.1763, 0.05), (0.2853, 0.09271, -0.05), (0.2853, 0.09271, 0.05), (0.3, 0.0, -0.05), (0.3, 0.0, 0.05), (0.2853, -0.09271, -0.05), (0.2853, -0.09271, 0.05), (0.2427, -0.1763, -0.05), (0.2427, -0.1763, 0.05), (0.1763, -0.2427, -0.05), (0.1763, -0.2427, 0.05), (0.09271, -0.2853, -0.05), (0.09271, -0.2853, 0.05), (0.0, -0.3, -0.05), (0.0, -0.3, 0.05), (-0.09271, -0.2853, -0.05), (-0.09271, -0.2853, 0.05), (-0.1763, -0.2427, -0.05), (-0.1763, -0.2427, 0.05), (-0.2427, -0.1763, -0.05), (-0.2427, -0.1763, 0.05), (-0.2853, -0.09271, -0.05), (-0.2853, -0.09271, 0.05), (-0.3, 0.0, -0.05), (-0.3, 0.0, 0.05), (-0.2853, 0.09271, -0.05), (-0.2853, 0.09271, 0.05), (-0.2427, 0.1763, -0.05), (-0.2427, 0.1763, 0.05), (-0.1763, 0.2427, -0.05), (-0.1763, 0.2427, 0.05), (-0.09271, 0.2853, -0.05), (-0.09271, 0.2853, 0.05)], [], [(0, 1, 3, 2), (2, 3, 5, 4), (4, 5, 7, 6), (6, 7, 9, 8), (8, 9, 11, 10), (10, 11, 13, 12), (12, 13, 15, 14), (14, 15, 17, 16), (16, 17, 19, 18), (18, 19, 21, 20), (20, 21, 23, 22), (22, 23, 25, 24), (24, 25, 27, 26), (26, 27, 29, 28), (28, 29, 31, 30), (30, 31, 33, 32), (32, 33, 35, 34), (34, 35, 37, 36), (3, 1, 39, 37, 35, 33, 31, 29, 27, 25, 23, 21, 19, 17, 15, 13, 11, 9, 7, 5), (36, 37, 39, 38), (38, 39, 1, 0), (0, 2, 4, 6, 8, 10, 12, 14, 16, 18, 20, 22, 24, 26, 28, 30, 32, 34, 36, 38)])
_uv = me_x_1.uv_layers.new(name='UV 贴图')
_uv.uv.foreach_set('vector', [1.0, 0.5, 1.0, 1.0, 0.95, 1.0, 0.95, 0.5, 0.95, 0.5, 0.95, 1.0, 0.9, 1.0, 0.9, 0.5, 0.9, 0.5, 0.9, 1.0, 0.85, 1.0, 0.85, 0.5, 0.85, 0.5, 0.85, 1.0, 0.8, 1.0, 0.8, 0.5, 0.8, 0.5, 0.8, 1.0, 0.75, 1.0, 0.75, 0.5, 0.75, 0.5, 0.75, 1.0, 0.7, 1.0, 0.7, 0.5, 0.7, 0.5, 0.7, 1.0, 0.65, 1.0, 0.65, 0.5, 0.65, 0.5, 0.65, 1.0, 0.6, 1.0, 0.6, 0.5, 0.6, 0.5, 0.6, 1.0, 0.55, 1.0, 0.55, 0.5, 0.55, 0.5, 0.55, 1.0, 0.5, 1.0, 0.5, 0.5, 0.5, 0.5, 0.5, 1.0, 0.45, 1.0, 0.45, 0.5, 0.45, 0.5, 0.45, 1.0, 0.4, 1.0, 0.4, 0.5, 0.4, 0.5, 0.4, 1.0, 0.35, 1.0, 0.35, 0.5, 0.35, 0.5, 0.35, 1.0, 0.3, 1.0, 0.3, 0.5, 0.3, 0.5, 0.3, 1.0, 0.25, 1.0, 0.25, 0.5, 0.25, 0.5, 0.25, 1.0, 0.2, 1.0, 0.2, 0.5, 0.2, 0.5, 0.2, 1.0, 0.15, 1.0, 0.15, 0.5, 0.15, 0.5, 0.15, 1.0, 0.1, 1.0, 0.1, 0.5, 0.3242, 0.4783, 0.25, 0.49, 0.1758, 0.4783, 0.1089, 0.4442, 0.05584, 0.3911, 0.02175, 0.3242, 0.01, 0.25, 0.02175, 0.1758, 0.05584, 0.1089, 0.1089, 0.05584, 0.1758, 0.02175, 0.25, 0.01, 0.3242, 0.02175, 0.3911, 0.05584, 0.4442, 0.1089, 0.4783, 0.1758, 0.49, 0.25, 0.4783, 0.3242, 0.4442, 0.3911, 0.3911, 0.4442, 0.1, 0.5, 0.1, 1.0, 0.05, 1.0, 0.05, 0.5, 0.05, 0.5, 0.05, 1.0, -1.565e-07, 1.0, -1.565e-07, 0.5, 0.75, 0.49, 0.8242, 0.4783, 0.8911, 0.4442, 0.9442, 0.3911, 0.9783, 0.3242, 0.99, 0.25, 0.9783, 0.1758, 0.9442, 0.1089, 0.8911, 0.05584, 0.8242, 0.02175, 0.75, 0.01, 0.6758, 0.02175, 0.6089, 0.05584, 0.5558, 0.1089, 0.5217, 0.1758, 0.51, 0.25, 0.5217, 0.3242, 0.5558, 0.3911, 0.6089, 0.4442, 0.6758, 0.4783])
me_x_1.update()

# ---- objects
ob_x = bpy.data.objects.new('灯体', me_x)
ob_x_1 = bpy.data.objects.new('灯托', me_x_1)

# ---- transforms, parenting, visibility, modifiers, constraints
ob_x.location = (0.0, 0.0, 0.0)
_m = ob_x.modifiers.new('Auto Smooth', 'NODES')
_m.node_group = ng_auto_smooth
_gi = [s.identifier for s in ng_auto_smooth.interface.items_tree if s.item_type == 'SOCKET' and s.in_out == 'INPUT']
_m[_gi[1]] = 0.5236  # Angle
ob_x_1.location = (0.0, 0.0, -0.09278)

# ---- collection membership
col_collection.objects.link(ob_x)
col_collection.objects.link(ob_x_1)

# ---- scene / render settings (as saved in the file)
scene.frame_start = 1; scene.frame_end = 250; scene.frame_set(1)
scene.render.engine = 'BLENDER_EEVEE_NEXT'
scene.cycles.sampling_pattern = 'TABULATED_SOBOL'
scene.cycles.use_light_tree = False
scene.view_settings.view_transform = 'Filmic'
bpy.context.view_layer.update()

# ---- added for rendering (the .blend has no active camera and no usable light): camera, sun
cam_auto = bpy.data.cameras.new('AutoCamera')
cam_auto.lens = 50.0
cam_auto.sensor_width = 36.0
cam_auto.clip_end = 1000.0
ob_auto_camera = bpy.data.objects.new('AutoCamera', cam_auto)
scene.collection.objects.link(ob_auto_camera)
ob_auto_camera.location = (4.92058, -5.91664, 5.5102)
ob_auto_camera.rotation_euler = (1.09748, -7.21219e-08, 0.694738)
scene.camera = ob_auto_camera
light_auto_sun = bpy.data.lights.new('AutoSun', 'SUN')
light_auto_sun.energy = 3.0
light_auto_sun.angle = 0.0523599
ob_auto_sun = bpy.data.objects.new('AutoSun', light_auto_sun)
scene.collection.objects.link(ob_auto_sun)
ob_auto_sun.rotation_euler = (0.872665, 0.174533, 0.523599)
bpy.context.view_layer.update()
